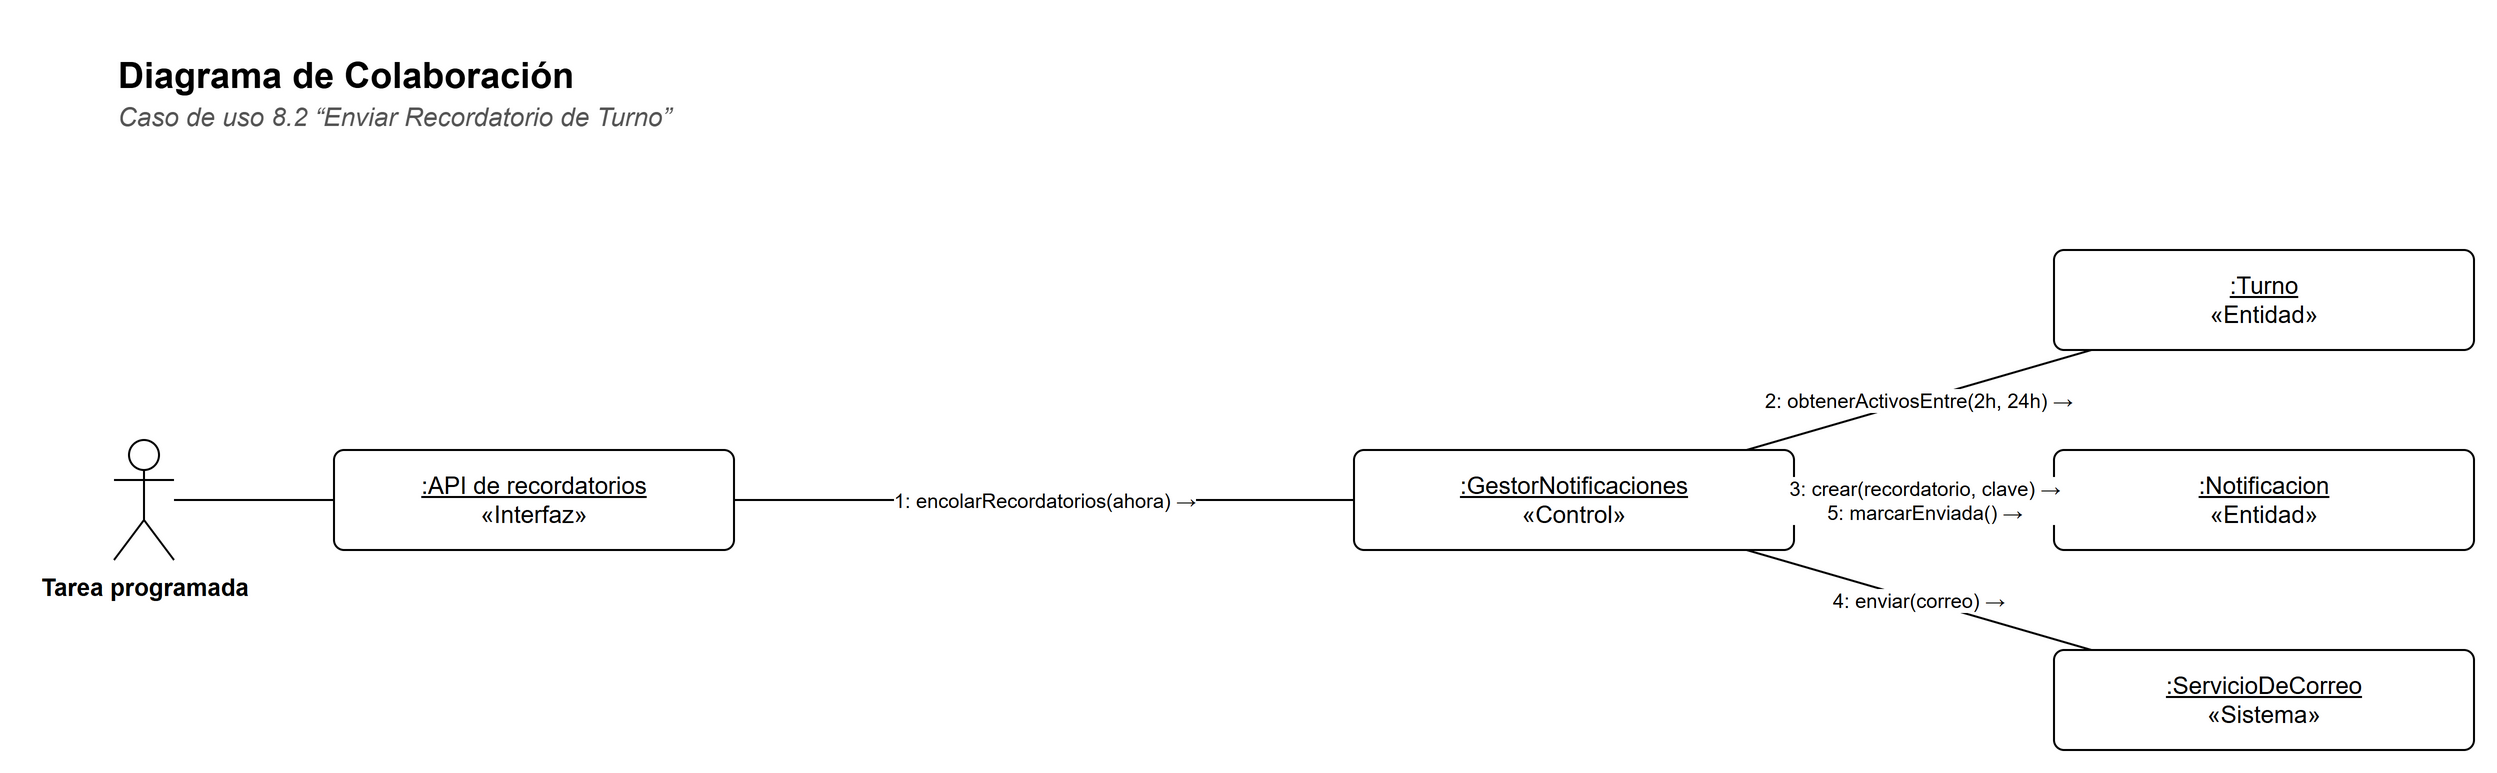

The diagram above was exported from draw.io. Its source (the exported page's mxGraphModel, read from the mxfile embedded in the PNG):
<mxGraphModel dx="1400" dy="900" grid="1" gridSize="10" guides="1" tooltips="1" connect="1" arrows="1" fold="1" page="1" pageScale="1" pageWidth="1230" pageHeight="430" background="#FFFFFF" math="0" shadow="0">
  <root>
    <mxCell id="0" />
    <mxCell id="1" parent="0" />
    <mxCell id="c3" value="&lt;b&gt;Diagrama de Colaboración&lt;/b&gt;" style="text;html=1;strokeColor=none;fillColor=none;align=left;verticalAlign=top;whiteSpace=wrap;fontFamily=Helvetica;fontSize=18;" vertex="1" parent="1">
      <mxGeometry x="30" y="30" width="900" height="26" as="geometry" />
    </mxCell>
    <mxCell id="c4" value="&lt;i&gt;Caso de uso 8.2 “Enviar Recordatorio de Turno”&lt;/i&gt;" style="text;html=1;strokeColor=none;fillColor=none;align=left;verticalAlign=top;whiteSpace=wrap;fontFamily=Helvetica;fontSize=13;fontColor=#555555;" vertex="1" parent="1">
      <mxGeometry x="30" y="54" width="900" height="20" as="geometry" />
    </mxCell>
    <mxCell id="c5" value="Tarea programada" style="shape=umlActor;verticalLabelPosition=bottom;verticalAlign=top;html=1;outlineConnect=0;fillColor=#FFFFFF;strokeColor=#000000;fontFamily=Helvetica;fontSize=12;fontStyle=1;" vertex="1" parent="1">
      <mxGeometry x="30" y="230.0" width="30" height="60" as="geometry" />
    </mxCell>
    <mxCell id="c6" value="&lt;u&gt;:API de recordatorios&lt;/u&gt;&lt;br&gt;«Interfaz»" style="rounded=0;whiteSpace=wrap;html=1;fillColor=#FFFFFF;strokeColor=#000000;fontFamily=Helvetica;fontSize=12;rounded=1;arcSize=10;" vertex="1" parent="1">
      <mxGeometry x="140" y="235.0" width="200" height="50" as="geometry" />
    </mxCell>
    <mxCell id="c7" value="&lt;u&gt;:GestorNotificaciones&lt;/u&gt;&lt;br&gt;«Control»" style="rounded=0;whiteSpace=wrap;html=1;fillColor=#FFFFFF;strokeColor=#000000;fontFamily=Helvetica;fontSize=12;rounded=1;arcSize=10;" vertex="1" parent="1">
      <mxGeometry x="650" y="235.0" width="220" height="50" as="geometry" />
    </mxCell>
    <mxCell id="c8" value="&lt;u&gt;:Turno&lt;/u&gt;&lt;br&gt;«Entidad»" style="rounded=0;whiteSpace=wrap;html=1;fillColor=#FFFFFF;strokeColor=#000000;fontFamily=Helvetica;fontSize=12;rounded=1;arcSize=10;" vertex="1" parent="1">
      <mxGeometry x="1000" y="135.0" width="210" height="50" as="geometry" />
    </mxCell>
    <mxCell id="c9" value="&lt;u&gt;:Notificacion&lt;/u&gt;&lt;br&gt;«Entidad»" style="rounded=0;whiteSpace=wrap;html=1;fillColor=#FFFFFF;strokeColor=#000000;fontFamily=Helvetica;fontSize=12;rounded=1;arcSize=10;" vertex="1" parent="1">
      <mxGeometry x="1000" y="235.0" width="210" height="50" as="geometry" />
    </mxCell>
    <mxCell id="c10" value="&lt;u&gt;:ServicioDeCorreo&lt;/u&gt;&lt;br&gt;«Sistema»" style="rounded=0;whiteSpace=wrap;html=1;fillColor=#FFFFFF;strokeColor=#000000;fontFamily=Helvetica;fontSize=12;rounded=1;arcSize=10;" vertex="1" parent="1">
      <mxGeometry x="1000" y="335.0" width="210" height="50" as="geometry" />
    </mxCell>
    <mxCell id="c11" value="" style="edgeStyle=none;html=1;endArrow=none;endFill=0;strokeColor=#000000;fontFamily=Helvetica;fontSize=11;labelBackgroundColor=#FFFFFF;" edge="1" parent="1" source="c5" target="c6">
      <mxGeometry relative="1" as="geometry" />
    </mxCell>
    <mxCell id="c12" value="1: encolarRecordatorios(ahora) →" style="edgeStyle=none;html=1;endArrow=none;endFill=0;strokeColor=#000000;fontFamily=Helvetica;fontSize=11;labelBackgroundColor=#FFFFFF;fontSize=10;" edge="1" parent="1" source="c7" target="c6">
      <mxGeometry relative="1" as="geometry" />
    </mxCell>
    <mxCell id="c13" value="2: obtenerActivosEntre(2h, 24h) →" style="edgeStyle=none;html=1;endArrow=none;endFill=0;strokeColor=#000000;fontFamily=Helvetica;fontSize=11;labelBackgroundColor=#FFFFFF;fontSize=10;" edge="1" parent="1" source="c8" target="c7">
      <mxGeometry relative="1" as="geometry" />
    </mxCell>
    <mxCell id="c14" value="3: crear(recordatorio, clave) →&lt;br&gt;5: marcarEnviada() →" style="edgeStyle=none;html=1;endArrow=none;endFill=0;strokeColor=#000000;fontFamily=Helvetica;fontSize=11;labelBackgroundColor=#FFFFFF;fontSize=10;" edge="1" parent="1" source="c9" target="c7">
      <mxGeometry relative="1" as="geometry" />
    </mxCell>
    <mxCell id="c15" value="4: enviar(correo) →" style="edgeStyle=none;html=1;endArrow=none;endFill=0;strokeColor=#000000;fontFamily=Helvetica;fontSize=11;labelBackgroundColor=#FFFFFF;fontSize=10;" edge="1" parent="1" source="c10" target="c7">
      <mxGeometry relative="1" as="geometry" />
    </mxCell>
  </root>
</mxGraphModel>